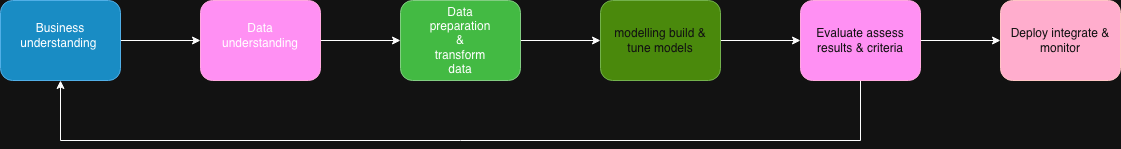

The diagram above was exported from draw.io. Its source (the exported page's mxGraphModel, read from the mxfile embedded in the PNG):
<mxGraphModel dx="962" dy="576" grid="1" gridSize="10" guides="1" tooltips="1" connect="1" arrows="1" fold="1" page="1" pageScale="1" pageWidth="850" pageHeight="1100" math="0" shadow="0">
  <root>
    <mxCell id="0" />
    <mxCell id="1" parent="0" />
    <mxCell id="gX33MAl_1wl0DUL75rmM-9" value="" style="edgeStyle=orthogonalEdgeStyle;rounded=0;orthogonalLoop=1;jettySize=auto;html=1;" parent="1" source="llWsW04DQSznYd6c92DO-4" target="llWsW04DQSznYd6c92DO-6" edge="1">
      <mxGeometry relative="1" as="geometry" />
    </mxCell>
    <mxCell id="llWsW04DQSznYd6c92DO-4" value="" style="rounded=1;whiteSpace=wrap;html=1;fillColor=#1ba1e2;fontColor=#ffffff;strokeColor=#006EAF;" parent="1" vertex="1">
      <mxGeometry y="80" width="120" height="80" as="geometry" />
    </mxCell>
    <mxCell id="gX33MAl_1wl0DUL75rmM-11" style="edgeStyle=orthogonalEdgeStyle;rounded=0;orthogonalLoop=1;jettySize=auto;html=1;entryX=0;entryY=0.5;entryDx=0;entryDy=0;" parent="1" source="llWsW04DQSznYd6c92DO-6" target="llWsW04DQSznYd6c92DO-7" edge="1">
      <mxGeometry relative="1" as="geometry" />
    </mxCell>
    <mxCell id="llWsW04DQSznYd6c92DO-6" value="" style="rounded=1;whiteSpace=wrap;html=1;fillColor=#d80073;fontColor=#ffffff;strokeColor=#A50040;" parent="1" vertex="1">
      <mxGeometry x="200" y="80" width="120" height="80" as="geometry" />
    </mxCell>
    <mxCell id="gX33MAl_1wl0DUL75rmM-15" style="edgeStyle=orthogonalEdgeStyle;rounded=0;orthogonalLoop=1;jettySize=auto;html=1;exitX=1;exitY=0.5;exitDx=0;exitDy=0;entryX=0;entryY=0.5;entryDx=0;entryDy=0;" parent="1" source="llWsW04DQSznYd6c92DO-7" target="llWsW04DQSznYd6c92DO-8" edge="1">
      <mxGeometry relative="1" as="geometry" />
    </mxCell>
    <mxCell id="llWsW04DQSznYd6c92DO-7" value="" style="rounded=1;whiteSpace=wrap;html=1;fillColor=#008a00;fontColor=#ffffff;strokeColor=#005700;" parent="1" vertex="1">
      <mxGeometry x="400" y="80" width="120" height="80" as="geometry" />
    </mxCell>
    <mxCell id="gX33MAl_1wl0DUL75rmM-17" style="edgeStyle=orthogonalEdgeStyle;rounded=0;orthogonalLoop=1;jettySize=auto;html=1;exitX=1;exitY=0.5;exitDx=0;exitDy=0;entryX=0;entryY=0.5;entryDx=0;entryDy=0;" parent="1" source="llWsW04DQSznYd6c92DO-8" target="llWsW04DQSznYd6c92DO-9" edge="1">
      <mxGeometry relative="1" as="geometry" />
    </mxCell>
    <mxCell id="llWsW04DQSznYd6c92DO-8" value="modelling build &amp;amp; tune models" style="rounded=1;whiteSpace=wrap;html=1;fillColor=#60a917;fontColor=#ffffff;strokeColor=#2D7600;" parent="1" vertex="1">
      <mxGeometry x="600" y="80" width="120" height="80" as="geometry" />
    </mxCell>
    <mxCell id="gX33MAl_1wl0DUL75rmM-20" style="edgeStyle=orthogonalEdgeStyle;rounded=0;orthogonalLoop=1;jettySize=auto;html=1;exitX=1;exitY=0.5;exitDx=0;exitDy=0;entryX=0;entryY=0.5;entryDx=0;entryDy=0;" parent="1" source="llWsW04DQSznYd6c92DO-9" target="gX33MAl_1wl0DUL75rmM-4" edge="1">
      <mxGeometry relative="1" as="geometry" />
    </mxCell>
    <mxCell id="gX33MAl_1wl0DUL75rmM-21" style="edgeStyle=orthogonalEdgeStyle;rounded=0;orthogonalLoop=1;jettySize=auto;html=1;exitX=0.5;exitY=1;exitDx=0;exitDy=0;entryX=0.5;entryY=1;entryDx=0;entryDy=0;" parent="1" source="llWsW04DQSznYd6c92DO-9" target="llWsW04DQSznYd6c92DO-4" edge="1">
      <mxGeometry relative="1" as="geometry">
        <mxPoint x="110" y="170" as="targetPoint" />
        <Array as="points">
          <mxPoint x="860" y="220" />
          <mxPoint x="60" y="220" />
        </Array>
      </mxGeometry>
    </mxCell>
    <mxCell id="llWsW04DQSznYd6c92DO-9" value="Evaluate assess results &amp;amp; criteria" style="rounded=1;whiteSpace=wrap;html=1;fillColor=#d80073;fontColor=#ffffff;strokeColor=#A50040;" parent="1" vertex="1">
      <mxGeometry x="800" y="80" width="120" height="80" as="geometry" />
    </mxCell>
    <mxCell id="gX33MAl_1wl0DUL75rmM-1" value="Business understanding&amp;nbsp;" style="text;html=1;whiteSpace=wrap;strokeColor=none;fillColor=none;align=center;verticalAlign=middle;rounded=0;" parent="1" vertex="1">
      <mxGeometry x="30" y="100" width="60" height="30" as="geometry" />
    </mxCell>
    <mxCell id="gX33MAl_1wl0DUL75rmM-2" value="Data understanding" style="text;html=1;whiteSpace=wrap;strokeColor=none;fillColor=none;align=center;verticalAlign=middle;rounded=0;" parent="1" vertex="1">
      <mxGeometry x="230" y="100" width="60" height="30" as="geometry" />
    </mxCell>
    <mxCell id="gX33MAl_1wl0DUL75rmM-3" value="Data preparation &amp;amp; transform data" style="text;html=1;whiteSpace=wrap;strokeColor=none;fillColor=none;align=center;verticalAlign=middle;rounded=0;" parent="1" vertex="1">
      <mxGeometry x="430" y="105" width="60" height="30" as="geometry" />
    </mxCell>
    <mxCell id="gX33MAl_1wl0DUL75rmM-4" value="Deploy integrate &amp;amp; monitor" style="rounded=1;whiteSpace=wrap;html=1;fillColor=#a20025;fontColor=#ffffff;strokeColor=#6F0000;" parent="1" vertex="1">
      <mxGeometry x="1000" y="80" width="120" height="80" as="geometry" />
    </mxCell>
  </root>
</mxGraphModel>